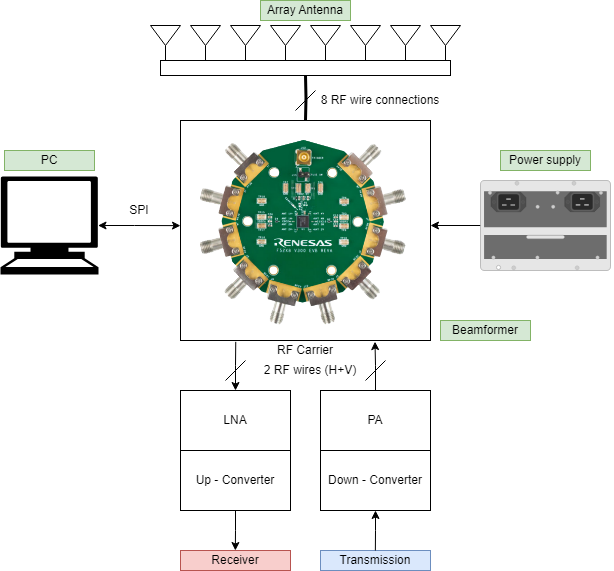

The diagram above was exported from draw.io. Its source (the exported page's mxGraphModel, read from the mxfile embedded in the PNG):
<mxGraphModel dx="2074" dy="1110" grid="1" gridSize="10" guides="1" tooltips="1" connect="1" arrows="1" fold="1" page="1" pageScale="1" pageWidth="827" pageHeight="1169" math="0" shadow="0">
  <root>
    <mxCell id="0" />
    <mxCell id="1" parent="0" />
    <mxCell id="3tr_p6F981cZDoEtsMj6-47" value="" style="group;rounded=1;arcSize=50;" vertex="1" connectable="0" parent="1">
      <mxGeometry x="290" y="430" width="270" height="230" as="geometry" />
    </mxCell>
    <mxCell id="3tr_p6F981cZDoEtsMj6-46" value="" style="rounded=0;whiteSpace=wrap;html=1;" vertex="1" parent="3tr_p6F981cZDoEtsMj6-47">
      <mxGeometry x="10" y="10" width="250" height="220" as="geometry" />
    </mxCell>
    <mxCell id="3tr_p6F981cZDoEtsMj6-44" value="&lt;b style=&quot;font-weight:normal;&quot; id=&quot;docs-internal-guid-1ad44e2a-7fff-b971-e6e6-765ac9ffefe1&quot;&gt;&lt;img width=&quot;261px;&quot; height=&quot;218px;&quot; src=&quot;https://lh7-us.googleusercontent.com/yBdDzTt2sFgjGw53lxi1XCL7Q72lfAx2xJRnsh4QN64OTCbpXZiZq-ITVDiOQ8nHhIyRXgIR-CbYWOqdsgTwmDMsv-xN9hbWNVMIsAREZlgA_efJXilQBPhMsWaARtAncSB4PNSgsVtyOfRgRBC57aMvMA=s2048&quot;&gt;&lt;/b&gt;" style="text;whiteSpace=wrap;html=1;" vertex="1" parent="3tr_p6F981cZDoEtsMj6-47">
      <mxGeometry width="270" height="190" as="geometry" />
    </mxCell>
    <mxCell id="3tr_p6F981cZDoEtsMj6-29" style="edgeStyle=orthogonalEdgeStyle;rounded=0;orthogonalLoop=1;jettySize=auto;html=1;exitX=0.5;exitY=0;exitDx=0;exitDy=0;entryX=0.5;entryY=1;entryDx=0;entryDy=0;strokeWidth=3;endArrow=none;endFill=0;" edge="1" parent="1" target="3tr_p6F981cZDoEtsMj6-27">
      <mxGeometry relative="1" as="geometry">
        <mxPoint x="425" y="440" as="sourcePoint" />
      </mxGeometry>
    </mxCell>
    <mxCell id="3tr_p6F981cZDoEtsMj6-5" value="" style="group" vertex="1" connectable="0" parent="1">
      <mxGeometry x="270" y="345" width="30" height="40" as="geometry" />
    </mxCell>
    <mxCell id="3tr_p6F981cZDoEtsMj6-3" value="" style="endArrow=none;html=1;rounded=0;" edge="1" parent="3tr_p6F981cZDoEtsMj6-5">
      <mxGeometry width="50" height="50" relative="1" as="geometry">
        <mxPoint x="15" y="40" as="sourcePoint" />
        <mxPoint x="15" y="20" as="targetPoint" />
      </mxGeometry>
    </mxCell>
    <mxCell id="3tr_p6F981cZDoEtsMj6-4" value="" style="triangle;whiteSpace=wrap;html=1;rotation=90;" vertex="1" parent="3tr_p6F981cZDoEtsMj6-5">
      <mxGeometry x="5" y="-5" width="20" height="30" as="geometry" />
    </mxCell>
    <mxCell id="3tr_p6F981cZDoEtsMj6-6" value="" style="group" vertex="1" connectable="0" parent="1">
      <mxGeometry x="310" y="345" width="30" height="40" as="geometry" />
    </mxCell>
    <mxCell id="3tr_p6F981cZDoEtsMj6-7" value="" style="endArrow=none;html=1;rounded=0;" edge="1" parent="3tr_p6F981cZDoEtsMj6-6">
      <mxGeometry width="50" height="50" relative="1" as="geometry">
        <mxPoint x="15" y="40" as="sourcePoint" />
        <mxPoint x="15" y="20" as="targetPoint" />
      </mxGeometry>
    </mxCell>
    <mxCell id="3tr_p6F981cZDoEtsMj6-8" value="" style="triangle;whiteSpace=wrap;html=1;rotation=90;" vertex="1" parent="3tr_p6F981cZDoEtsMj6-6">
      <mxGeometry x="5" y="-5" width="20" height="30" as="geometry" />
    </mxCell>
    <mxCell id="3tr_p6F981cZDoEtsMj6-9" value="" style="group" vertex="1" connectable="0" parent="1">
      <mxGeometry x="350" y="345" width="30" height="40" as="geometry" />
    </mxCell>
    <mxCell id="3tr_p6F981cZDoEtsMj6-10" value="" style="endArrow=none;html=1;rounded=0;" edge="1" parent="3tr_p6F981cZDoEtsMj6-9">
      <mxGeometry width="50" height="50" relative="1" as="geometry">
        <mxPoint x="15" y="40" as="sourcePoint" />
        <mxPoint x="15" y="20" as="targetPoint" />
      </mxGeometry>
    </mxCell>
    <mxCell id="3tr_p6F981cZDoEtsMj6-11" value="" style="triangle;whiteSpace=wrap;html=1;rotation=90;" vertex="1" parent="3tr_p6F981cZDoEtsMj6-9">
      <mxGeometry x="5" y="-5" width="20" height="30" as="geometry" />
    </mxCell>
    <mxCell id="3tr_p6F981cZDoEtsMj6-12" value="" style="group" vertex="1" connectable="0" parent="1">
      <mxGeometry x="390" y="345" width="30" height="40" as="geometry" />
    </mxCell>
    <mxCell id="3tr_p6F981cZDoEtsMj6-13" value="" style="endArrow=none;html=1;rounded=0;" edge="1" parent="3tr_p6F981cZDoEtsMj6-12">
      <mxGeometry width="50" height="50" relative="1" as="geometry">
        <mxPoint x="15" y="40" as="sourcePoint" />
        <mxPoint x="15" y="20" as="targetPoint" />
      </mxGeometry>
    </mxCell>
    <mxCell id="3tr_p6F981cZDoEtsMj6-14" value="" style="triangle;whiteSpace=wrap;html=1;rotation=90;" vertex="1" parent="3tr_p6F981cZDoEtsMj6-12">
      <mxGeometry x="5" y="-5" width="20" height="30" as="geometry" />
    </mxCell>
    <mxCell id="3tr_p6F981cZDoEtsMj6-15" value="" style="group" vertex="1" connectable="0" parent="1">
      <mxGeometry x="430" y="345" width="30" height="40" as="geometry" />
    </mxCell>
    <mxCell id="3tr_p6F981cZDoEtsMj6-16" value="" style="endArrow=none;html=1;rounded=0;" edge="1" parent="3tr_p6F981cZDoEtsMj6-15">
      <mxGeometry width="50" height="50" relative="1" as="geometry">
        <mxPoint x="15" y="40" as="sourcePoint" />
        <mxPoint x="15" y="20" as="targetPoint" />
      </mxGeometry>
    </mxCell>
    <mxCell id="3tr_p6F981cZDoEtsMj6-17" value="" style="triangle;whiteSpace=wrap;html=1;rotation=90;" vertex="1" parent="3tr_p6F981cZDoEtsMj6-15">
      <mxGeometry x="5" y="-5" width="20" height="30" as="geometry" />
    </mxCell>
    <mxCell id="3tr_p6F981cZDoEtsMj6-18" value="" style="group" vertex="1" connectable="0" parent="1">
      <mxGeometry x="470" y="345" width="30" height="40" as="geometry" />
    </mxCell>
    <mxCell id="3tr_p6F981cZDoEtsMj6-19" value="" style="endArrow=none;html=1;rounded=0;" edge="1" parent="3tr_p6F981cZDoEtsMj6-18">
      <mxGeometry width="50" height="50" relative="1" as="geometry">
        <mxPoint x="15" y="40" as="sourcePoint" />
        <mxPoint x="15" y="20" as="targetPoint" />
      </mxGeometry>
    </mxCell>
    <mxCell id="3tr_p6F981cZDoEtsMj6-20" value="" style="triangle;whiteSpace=wrap;html=1;rotation=90;" vertex="1" parent="3tr_p6F981cZDoEtsMj6-18">
      <mxGeometry x="5" y="-5" width="20" height="30" as="geometry" />
    </mxCell>
    <mxCell id="3tr_p6F981cZDoEtsMj6-21" value="" style="group" vertex="1" connectable="0" parent="1">
      <mxGeometry x="510" y="345" width="30" height="40" as="geometry" />
    </mxCell>
    <mxCell id="3tr_p6F981cZDoEtsMj6-22" value="" style="endArrow=none;html=1;rounded=0;" edge="1" parent="3tr_p6F981cZDoEtsMj6-21">
      <mxGeometry width="50" height="50" relative="1" as="geometry">
        <mxPoint x="15" y="40" as="sourcePoint" />
        <mxPoint x="15" y="20" as="targetPoint" />
      </mxGeometry>
    </mxCell>
    <mxCell id="3tr_p6F981cZDoEtsMj6-23" value="" style="triangle;whiteSpace=wrap;html=1;rotation=90;" vertex="1" parent="3tr_p6F981cZDoEtsMj6-21">
      <mxGeometry x="5" y="-5" width="20" height="30" as="geometry" />
    </mxCell>
    <mxCell id="3tr_p6F981cZDoEtsMj6-24" value="" style="group" vertex="1" connectable="0" parent="1">
      <mxGeometry x="550" y="345" width="30" height="40" as="geometry" />
    </mxCell>
    <mxCell id="3tr_p6F981cZDoEtsMj6-25" value="" style="endArrow=none;html=1;rounded=0;" edge="1" parent="3tr_p6F981cZDoEtsMj6-24">
      <mxGeometry width="50" height="50" relative="1" as="geometry">
        <mxPoint x="15" y="40" as="sourcePoint" />
        <mxPoint x="15" y="20" as="targetPoint" />
      </mxGeometry>
    </mxCell>
    <mxCell id="3tr_p6F981cZDoEtsMj6-26" value="" style="triangle;whiteSpace=wrap;html=1;rotation=90;" vertex="1" parent="3tr_p6F981cZDoEtsMj6-24">
      <mxGeometry x="5" y="-5" width="20" height="30" as="geometry" />
    </mxCell>
    <mxCell id="3tr_p6F981cZDoEtsMj6-27" value="" style="rounded=0;whiteSpace=wrap;html=1;" vertex="1" parent="1">
      <mxGeometry x="280" y="380" width="290" height="15" as="geometry" />
    </mxCell>
    <mxCell id="3tr_p6F981cZDoEtsMj6-30" value="" style="endArrow=none;html=1;rounded=0;" edge="1" parent="1">
      <mxGeometry width="50" height="50" relative="1" as="geometry">
        <mxPoint x="415" y="430" as="sourcePoint" />
        <mxPoint x="435" y="410" as="targetPoint" />
      </mxGeometry>
    </mxCell>
    <mxCell id="3tr_p6F981cZDoEtsMj6-31" value="8 RF wire connections" style="text;html=1;strokeColor=none;fillColor=none;align=center;verticalAlign=middle;whiteSpace=wrap;rounded=0;" vertex="1" parent="1">
      <mxGeometry x="430" y="410" width="140" height="20" as="geometry" />
    </mxCell>
    <mxCell id="3tr_p6F981cZDoEtsMj6-33" value="Array Antenna" style="text;html=1;strokeColor=#82b366;fillColor=#d5e8d4;align=center;verticalAlign=middle;whiteSpace=wrap;rounded=0;" vertex="1" parent="1">
      <mxGeometry x="380" y="320" width="90" height="20" as="geometry" />
    </mxCell>
    <mxCell id="3tr_p6F981cZDoEtsMj6-34" value="" style="shape=mxgraph.signs.tech.computer;html=1;pointerEvents=1;fillColor=#000000;strokeColor=none;verticalLabelPosition=bottom;verticalAlign=top;align=center;gradientColor=default;" vertex="1" parent="1">
      <mxGeometry x="120" y="496" width="98" height="98" as="geometry" />
    </mxCell>
    <mxCell id="3tr_p6F981cZDoEtsMj6-37" value="SPI" style="text;html=1;strokeColor=none;fillColor=none;align=center;verticalAlign=middle;whiteSpace=wrap;rounded=0;" vertex="1" parent="1">
      <mxGeometry x="214" y="520" width="90" height="20" as="geometry" />
    </mxCell>
    <mxCell id="3tr_p6F981cZDoEtsMj6-45" style="edgeStyle=orthogonalEdgeStyle;rounded=0;orthogonalLoop=1;jettySize=auto;html=1;" edge="1" parent="1" source="3tr_p6F981cZDoEtsMj6-38">
      <mxGeometry relative="1" as="geometry">
        <mxPoint x="550" y="545" as="targetPoint" />
      </mxGeometry>
    </mxCell>
    <mxCell id="3tr_p6F981cZDoEtsMj6-38" value="" style="html=1;verticalLabelPosition=bottom;verticalAlign=top;outlineConnect=0;shadow=0;dashed=0;shape=mxgraph.rack.hpe_aruba.switches.j9830b_5400r_2750w_poeplus_zl2_power_supply;strokeWidth=8;strokeColor=#000000;" vertex="1" parent="1">
      <mxGeometry x="600" y="500" width="130" height="90" as="geometry" />
    </mxCell>
    <mxCell id="3tr_p6F981cZDoEtsMj6-40" value="PC" style="text;html=1;strokeColor=#82b366;fillColor=#d5e8d4;align=center;verticalAlign=middle;whiteSpace=wrap;rounded=0;" vertex="1" parent="1">
      <mxGeometry x="124" y="470" width="90" height="20" as="geometry" />
    </mxCell>
    <mxCell id="3tr_p6F981cZDoEtsMj6-41" value="Power supply" style="text;html=1;strokeColor=#82b366;fillColor=#d5e8d4;align=center;verticalAlign=middle;whiteSpace=wrap;rounded=0;" vertex="1" parent="1">
      <mxGeometry x="620" y="470" width="90" height="20" as="geometry" />
    </mxCell>
    <mxCell id="3tr_p6F981cZDoEtsMj6-42" value="Beamformer" style="text;html=1;strokeColor=#82b366;fillColor=#d5e8d4;align=center;verticalAlign=middle;whiteSpace=wrap;rounded=0;" vertex="1" parent="1">
      <mxGeometry x="560" y="640" width="90" height="20" as="geometry" />
    </mxCell>
    <mxCell id="3tr_p6F981cZDoEtsMj6-48" style="edgeStyle=orthogonalEdgeStyle;rounded=0;orthogonalLoop=1;jettySize=auto;html=1;exitX=0.995;exitY=0.5;exitDx=0;exitDy=0;exitPerimeter=0;entryX=0.037;entryY=0.606;entryDx=0;entryDy=0;entryPerimeter=0;startArrow=classic;startFill=1;" edge="1" parent="1" source="3tr_p6F981cZDoEtsMj6-34" target="3tr_p6F981cZDoEtsMj6-44">
      <mxGeometry relative="1" as="geometry" />
    </mxCell>
    <mxCell id="3tr_p6F981cZDoEtsMj6-51" value="LNA" style="rounded=0;whiteSpace=wrap;html=1;" vertex="1" parent="1">
      <mxGeometry x="300" y="710" width="110" height="60" as="geometry" />
    </mxCell>
    <mxCell id="3tr_p6F981cZDoEtsMj6-52" value="PA" style="rounded=0;whiteSpace=wrap;html=1;" vertex="1" parent="1">
      <mxGeometry x="440" y="710" width="110" height="60" as="geometry" />
    </mxCell>
    <mxCell id="3tr_p6F981cZDoEtsMj6-54" value="Transmission" style="text;html=1;strokeColor=#6c8ebf;fillColor=#dae8fc;align=center;verticalAlign=middle;whiteSpace=wrap;rounded=0;" vertex="1" parent="1">
      <mxGeometry x="440" y="870" width="110" height="20" as="geometry" />
    </mxCell>
    <mxCell id="3tr_p6F981cZDoEtsMj6-55" value="Receiver" style="text;html=1;strokeColor=#b85450;fillColor=#f8cecc;align=center;verticalAlign=middle;whiteSpace=wrap;rounded=0;" vertex="1" parent="1">
      <mxGeometry x="300" y="870" width="110" height="20" as="geometry" />
    </mxCell>
    <mxCell id="3tr_p6F981cZDoEtsMj6-58" style="edgeStyle=orthogonalEdgeStyle;rounded=0;orthogonalLoop=1;jettySize=auto;html=1;exitX=0.5;exitY=0;exitDx=0;exitDy=0;entryX=0.221;entryY=1.006;entryDx=0;entryDy=0;entryPerimeter=0;startArrow=classic;startFill=1;endArrow=none;endFill=0;" edge="1" parent="1" source="3tr_p6F981cZDoEtsMj6-51" target="3tr_p6F981cZDoEtsMj6-46">
      <mxGeometry relative="1" as="geometry">
        <mxPoint x="350" y="660" as="targetPoint" />
      </mxGeometry>
    </mxCell>
    <mxCell id="3tr_p6F981cZDoEtsMj6-59" style="edgeStyle=orthogonalEdgeStyle;rounded=0;orthogonalLoop=1;jettySize=auto;html=1;exitX=0.5;exitY=0;exitDx=0;exitDy=0;entryX=0.778;entryY=1.005;entryDx=0;entryDy=0;entryPerimeter=0;" edge="1" parent="1" source="3tr_p6F981cZDoEtsMj6-52" target="3tr_p6F981cZDoEtsMj6-46">
      <mxGeometry relative="1" as="geometry" />
    </mxCell>
    <mxCell id="3tr_p6F981cZDoEtsMj6-60" value="RF Carrier" style="text;html=1;strokeColor=none;fillColor=none;align=center;verticalAlign=middle;whiteSpace=wrap;rounded=0;" vertex="1" parent="1">
      <mxGeometry x="380" y="660" width="90" height="20" as="geometry" />
    </mxCell>
    <mxCell id="3tr_p6F981cZDoEtsMj6-69" style="edgeStyle=orthogonalEdgeStyle;rounded=0;orthogonalLoop=1;jettySize=auto;html=1;exitX=0.5;exitY=1;exitDx=0;exitDy=0;" edge="1" parent="1" source="3tr_p6F981cZDoEtsMj6-61">
      <mxGeometry relative="1" as="geometry">
        <mxPoint x="354.8571428571429" y="870" as="targetPoint" />
      </mxGeometry>
    </mxCell>
    <mxCell id="3tr_p6F981cZDoEtsMj6-61" value="Up - Converter" style="rounded=0;whiteSpace=wrap;html=1;" vertex="1" parent="1">
      <mxGeometry x="300" y="770" width="110" height="60" as="geometry" />
    </mxCell>
    <mxCell id="3tr_p6F981cZDoEtsMj6-68" style="edgeStyle=orthogonalEdgeStyle;rounded=0;orthogonalLoop=1;jettySize=auto;html=1;exitX=0.5;exitY=1;exitDx=0;exitDy=0;startArrow=classic;startFill=1;endArrow=none;endFill=0;" edge="1" parent="1" source="3tr_p6F981cZDoEtsMj6-62">
      <mxGeometry relative="1" as="geometry">
        <mxPoint x="494.8571428571429" y="870" as="targetPoint" />
      </mxGeometry>
    </mxCell>
    <mxCell id="3tr_p6F981cZDoEtsMj6-62" value="Down - Converter" style="rounded=0;whiteSpace=wrap;html=1;" vertex="1" parent="1">
      <mxGeometry x="440" y="770" width="110" height="60" as="geometry" />
    </mxCell>
    <mxCell id="3tr_p6F981cZDoEtsMj6-63" value="" style="endArrow=none;html=1;rounded=0;" edge="1" parent="1">
      <mxGeometry width="50" height="50" relative="1" as="geometry">
        <mxPoint x="345" y="700" as="sourcePoint" />
        <mxPoint x="365" y="680" as="targetPoint" />
      </mxGeometry>
    </mxCell>
    <mxCell id="3tr_p6F981cZDoEtsMj6-64" value="" style="endArrow=none;html=1;rounded=0;" edge="1" parent="1">
      <mxGeometry width="50" height="50" relative="1" as="geometry">
        <mxPoint x="485" y="700" as="sourcePoint" />
        <mxPoint x="505" y="680" as="targetPoint" />
      </mxGeometry>
    </mxCell>
    <mxCell id="3tr_p6F981cZDoEtsMj6-65" value="2 RF wires (H+V)" style="text;html=1;strokeColor=none;fillColor=none;align=center;verticalAlign=middle;whiteSpace=wrap;rounded=0;" vertex="1" parent="1">
      <mxGeometry x="360" y="680" width="140" height="20" as="geometry" />
    </mxCell>
  </root>
</mxGraphModel>